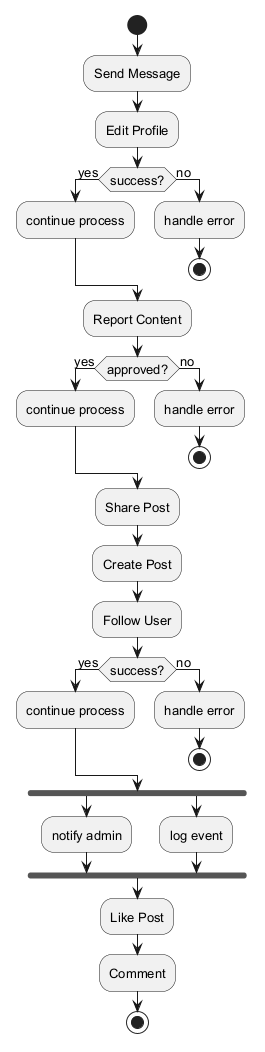

The diagram above was rendered by PlantUML. Its source (embedded in the PNG):
@startuml
skinparam defaultFontSize 13
start
:Send Message;
:Edit Profile;
if (success?) then (yes)
:continue process;
else (no)
:handle error;
stop
endif
:Report Content;
if (approved?) then (yes)
:continue process;
else (no)
:handle error;
stop
endif
:Share Post;
:Create Post;
:Follow User;
if (success?) then (yes)
:continue process;
else (no)
:handle error;
stop
endif
fork
:notify admin;
fork again
:log event;
end fork
:Like Post;
:Comment;
stop
@enduml